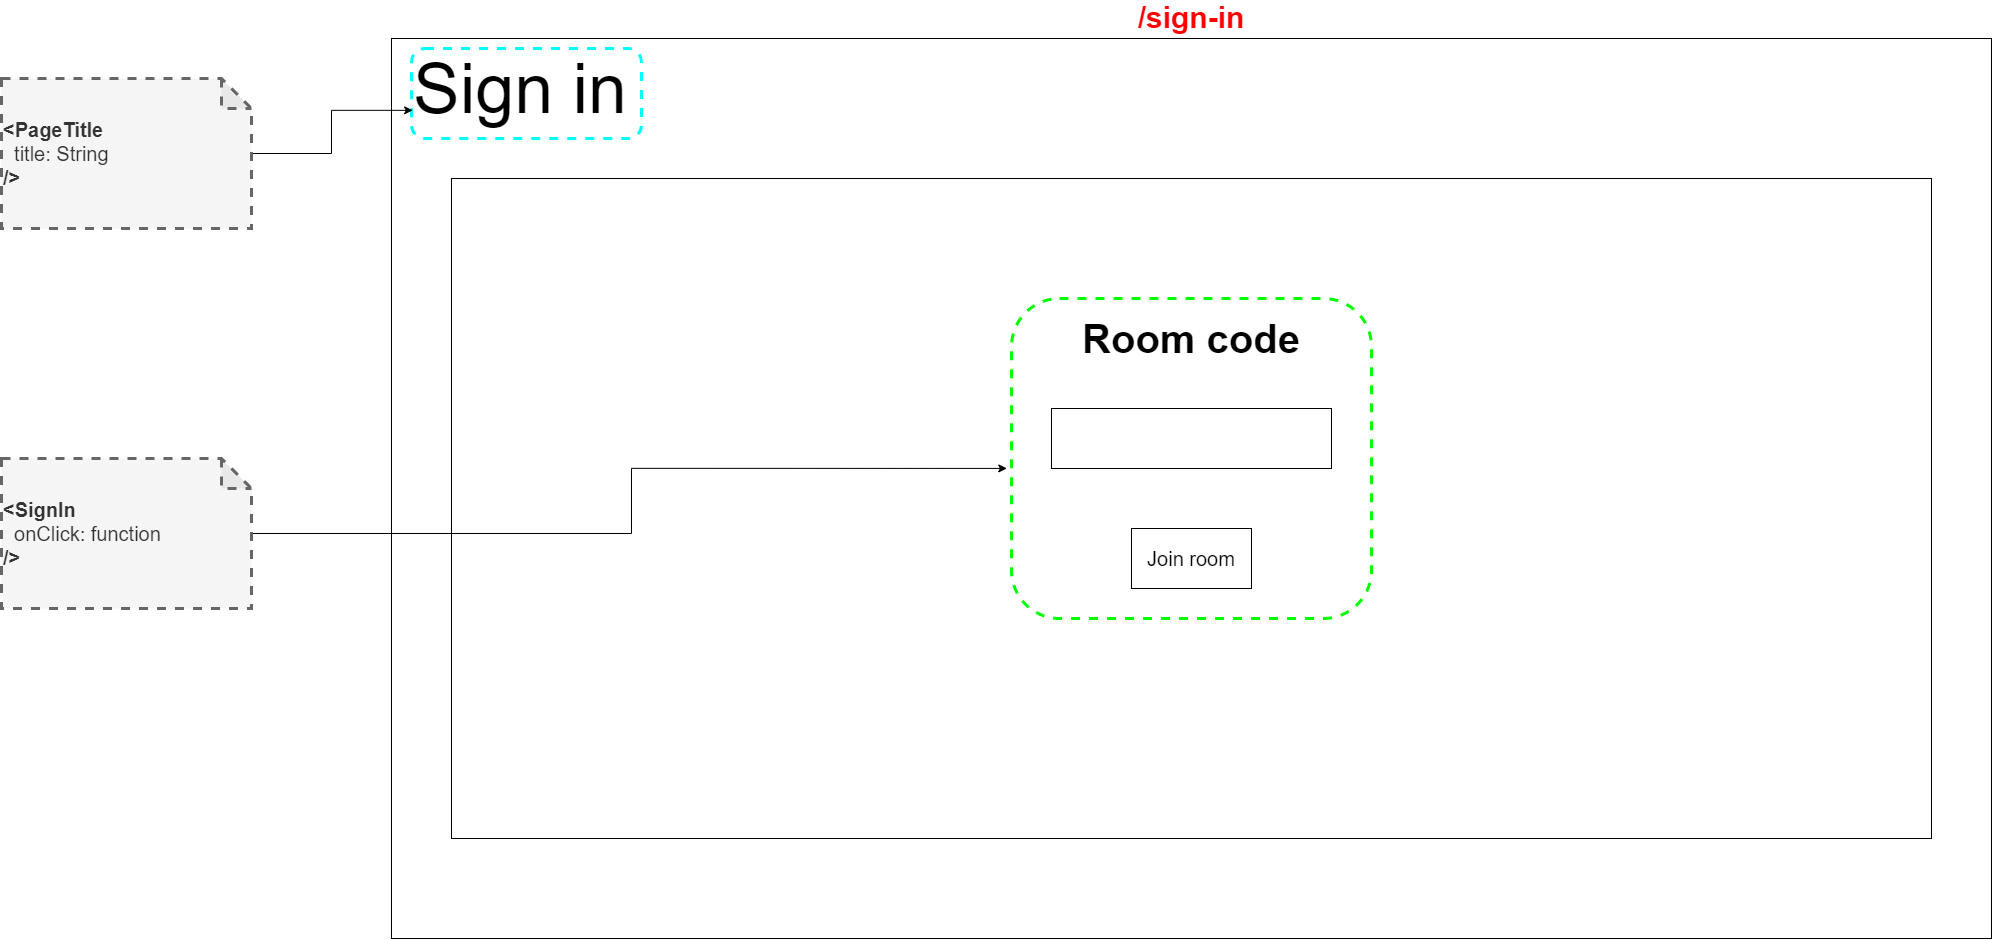

The diagram above was exported from draw.io. Its source (the exported page's mxGraphModel, read from the mxfile embedded in the PNG):
<mxGraphModel dx="3330" dy="1813" grid="1" gridSize="10" guides="1" tooltips="1" connect="1" arrows="1" fold="1" page="1" pageScale="1" pageWidth="1600" pageHeight="900" math="0" shadow="0">
  <root>
    <mxCell id="0" />
    <mxCell id="1" parent="0" />
    <mxCell id="5_sdAVBf6tTSewlQpOO3-1" value="/sign-in" style="rounded=0;whiteSpace=wrap;html=1;fontStyle=1;fontSize=30;labelPosition=center;verticalLabelPosition=top;align=center;verticalAlign=bottom;fontColor=#FF0000;" parent="1" vertex="1">
      <mxGeometry width="1600" height="900" as="geometry" />
    </mxCell>
    <mxCell id="pxtYRjHle6Uc2ndr3z-g-1" value="&lt;font style=&quot;font-size: 70px&quot;&gt;Sign in&lt;/font&gt;" style="text;html=1;align=left;verticalAlign=middle;resizable=0;points=[];autosize=1;" parent="1" vertex="1">
      <mxGeometry x="20" y="30" width="230" height="40" as="geometry" />
    </mxCell>
    <mxCell id="0aEb0KL1dTtn9j4hsw88-18" value="" style="rounded=0;whiteSpace=wrap;html=1;" parent="1" vertex="1">
      <mxGeometry x="60" y="140" width="1480" height="660" as="geometry" />
    </mxCell>
    <mxCell id="pnk4S4C8Fa6PCWSJ4kud-1" value="&lt;b&gt;&lt;font style=&quot;font-size: 40px&quot;&gt;Room code&lt;/font&gt;&lt;/b&gt;" style="text;html=1;strokeColor=none;fillColor=none;align=center;verticalAlign=middle;whiteSpace=wrap;rounded=0;" parent="1" vertex="1">
      <mxGeometry x="670" y="290" width="260" height="20" as="geometry" />
    </mxCell>
    <mxCell id="pnk4S4C8Fa6PCWSJ4kud-2" value="" style="rounded=0;whiteSpace=wrap;html=1;" parent="1" vertex="1">
      <mxGeometry x="660" y="370" width="280" height="60" as="geometry" />
    </mxCell>
    <mxCell id="pnk4S4C8Fa6PCWSJ4kud-3" value="&lt;font style=&quot;font-size: 20px&quot;&gt;Join room&lt;/font&gt;" style="rounded=0;whiteSpace=wrap;html=1;" parent="1" vertex="1">
      <mxGeometry x="740" y="490" width="120" height="60" as="geometry" />
    </mxCell>
    <mxCell id="3BEw436FbWtCRrlG34aC-1" value="" style="rounded=1;whiteSpace=wrap;html=1;fillColor=none;dashed=1;strokeWidth=3;strokeColor=#00FFFF;" vertex="1" parent="1">
      <mxGeometry x="20" y="10" width="230" height="90" as="geometry" />
    </mxCell>
    <mxCell id="3BEw436FbWtCRrlG34aC-4" style="edgeStyle=orthogonalEdgeStyle;rounded=0;orthogonalLoop=1;jettySize=auto;html=1;entryX=0.005;entryY=0.687;entryDx=0;entryDy=0;entryPerimeter=0;" edge="1" parent="1" source="3BEw436FbWtCRrlG34aC-3" target="3BEw436FbWtCRrlG34aC-1">
      <mxGeometry relative="1" as="geometry" />
    </mxCell>
    <mxCell id="3BEw436FbWtCRrlG34aC-3" value="&lt;font style=&quot;font-size: 20px&quot;&gt;&lt;b&gt;&amp;lt;PageTitle&lt;/b&gt;&lt;br&gt;&amp;nbsp; title: String&lt;br&gt;&lt;b&gt;/&amp;gt;&lt;/b&gt;&lt;br&gt;&lt;/font&gt;" style="shape=note;whiteSpace=wrap;html=1;backgroundOutline=1;darkOpacity=0.05;dashed=1;strokeColor=#666666;strokeWidth=3;fillColor=#f5f5f5;fontColor=#333333;align=left;" vertex="1" parent="1">
      <mxGeometry x="-390" y="40" width="250" height="150" as="geometry" />
    </mxCell>
    <mxCell id="3BEw436FbWtCRrlG34aC-5" value="" style="rounded=1;whiteSpace=wrap;html=1;dashed=1;strokeWidth=3;fillColor=none;strokeColor=#00FF00;" vertex="1" parent="1">
      <mxGeometry x="620" y="260" width="360" height="320" as="geometry" />
    </mxCell>
    <mxCell id="3BEw436FbWtCRrlG34aC-7" style="edgeStyle=orthogonalEdgeStyle;rounded=0;orthogonalLoop=1;jettySize=auto;html=1;entryX=-0.013;entryY=0.531;entryDx=0;entryDy=0;entryPerimeter=0;" edge="1" parent="1" source="3BEw436FbWtCRrlG34aC-6" target="3BEw436FbWtCRrlG34aC-5">
      <mxGeometry relative="1" as="geometry" />
    </mxCell>
    <mxCell id="3BEw436FbWtCRrlG34aC-6" value="&lt;font style=&quot;font-size: 20px&quot;&gt;&lt;b&gt;&amp;lt;SignIn&lt;/b&gt;&lt;br&gt;&amp;nbsp; onClick: function&lt;br&gt;&lt;b&gt;/&amp;gt;&lt;/b&gt;&lt;br&gt;&lt;/font&gt;" style="shape=note;whiteSpace=wrap;html=1;backgroundOutline=1;darkOpacity=0.05;dashed=1;strokeColor=#666666;strokeWidth=3;fillColor=#f5f5f5;fontColor=#333333;align=left;" vertex="1" parent="1">
      <mxGeometry x="-390" y="420" width="250" height="150" as="geometry" />
    </mxCell>
  </root>
</mxGraphModel>